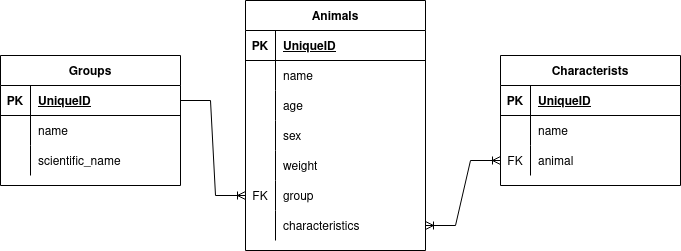

The diagram above was exported from draw.io. Its source (the exported page's mxGraphModel, read from the mxfile embedded in the PNG):
<mxGraphModel dx="818" dy="343" grid="1" gridSize="10" guides="1" tooltips="1" connect="1" arrows="1" fold="1" page="1" pageScale="1" pageWidth="850" pageHeight="1100" math="0" shadow="0">
  <root>
    <mxCell id="0" />
    <mxCell id="1" parent="0" />
    <mxCell id="JjPYDchfOnWLPBLRBriy-1" value="Groups" style="shape=table;startSize=30;container=1;collapsible=1;childLayout=tableLayout;fixedRows=1;rowLines=0;fontStyle=1;align=center;resizeLast=1;" vertex="1" parent="1">
      <mxGeometry x="90" y="480" width="180" height="130" as="geometry" />
    </mxCell>
    <mxCell id="JjPYDchfOnWLPBLRBriy-2" value="" style="shape=tableRow;horizontal=0;startSize=0;swimlaneHead=0;swimlaneBody=0;fillColor=none;collapsible=0;dropTarget=0;points=[[0,0.5],[1,0.5]];portConstraint=eastwest;top=0;left=0;right=0;bottom=1;" vertex="1" parent="JjPYDchfOnWLPBLRBriy-1">
      <mxGeometry y="30" width="180" height="30" as="geometry" />
    </mxCell>
    <mxCell id="JjPYDchfOnWLPBLRBriy-3" value="PK" style="shape=partialRectangle;connectable=0;fillColor=none;top=0;left=0;bottom=0;right=0;fontStyle=1;overflow=hidden;" vertex="1" parent="JjPYDchfOnWLPBLRBriy-2">
      <mxGeometry width="30" height="30" as="geometry">
        <mxRectangle width="30" height="30" as="alternateBounds" />
      </mxGeometry>
    </mxCell>
    <mxCell id="JjPYDchfOnWLPBLRBriy-4" value="UniqueID" style="shape=partialRectangle;connectable=0;fillColor=none;top=0;left=0;bottom=0;right=0;align=left;spacingLeft=6;fontStyle=5;overflow=hidden;" vertex="1" parent="JjPYDchfOnWLPBLRBriy-2">
      <mxGeometry x="30" width="150" height="30" as="geometry">
        <mxRectangle width="150" height="30" as="alternateBounds" />
      </mxGeometry>
    </mxCell>
    <mxCell id="JjPYDchfOnWLPBLRBriy-5" value="" style="shape=tableRow;horizontal=0;startSize=0;swimlaneHead=0;swimlaneBody=0;fillColor=none;collapsible=0;dropTarget=0;points=[[0,0.5],[1,0.5]];portConstraint=eastwest;top=0;left=0;right=0;bottom=0;" vertex="1" parent="JjPYDchfOnWLPBLRBriy-1">
      <mxGeometry y="60" width="180" height="30" as="geometry" />
    </mxCell>
    <mxCell id="JjPYDchfOnWLPBLRBriy-6" value="" style="shape=partialRectangle;connectable=0;fillColor=none;top=0;left=0;bottom=0;right=0;editable=1;overflow=hidden;" vertex="1" parent="JjPYDchfOnWLPBLRBriy-5">
      <mxGeometry width="30" height="30" as="geometry">
        <mxRectangle width="30" height="30" as="alternateBounds" />
      </mxGeometry>
    </mxCell>
    <mxCell id="JjPYDchfOnWLPBLRBriy-7" value="name" style="shape=partialRectangle;connectable=0;fillColor=none;top=0;left=0;bottom=0;right=0;align=left;spacingLeft=6;overflow=hidden;" vertex="1" parent="JjPYDchfOnWLPBLRBriy-5">
      <mxGeometry x="30" width="150" height="30" as="geometry">
        <mxRectangle width="150" height="30" as="alternateBounds" />
      </mxGeometry>
    </mxCell>
    <mxCell id="JjPYDchfOnWLPBLRBriy-8" value="" style="shape=tableRow;horizontal=0;startSize=0;swimlaneHead=0;swimlaneBody=0;fillColor=none;collapsible=0;dropTarget=0;points=[[0,0.5],[1,0.5]];portConstraint=eastwest;top=0;left=0;right=0;bottom=0;" vertex="1" parent="JjPYDchfOnWLPBLRBriy-1">
      <mxGeometry y="90" width="180" height="30" as="geometry" />
    </mxCell>
    <mxCell id="JjPYDchfOnWLPBLRBriy-9" value="" style="shape=partialRectangle;connectable=0;fillColor=none;top=0;left=0;bottom=0;right=0;editable=1;overflow=hidden;" vertex="1" parent="JjPYDchfOnWLPBLRBriy-8">
      <mxGeometry width="30" height="30" as="geometry">
        <mxRectangle width="30" height="30" as="alternateBounds" />
      </mxGeometry>
    </mxCell>
    <mxCell id="JjPYDchfOnWLPBLRBriy-10" value="scientific_name" style="shape=partialRectangle;connectable=0;fillColor=none;top=0;left=0;bottom=0;right=0;align=left;spacingLeft=6;overflow=hidden;" vertex="1" parent="JjPYDchfOnWLPBLRBriy-8">
      <mxGeometry x="30" width="150" height="30" as="geometry">
        <mxRectangle width="150" height="30" as="alternateBounds" />
      </mxGeometry>
    </mxCell>
    <mxCell id="JjPYDchfOnWLPBLRBriy-28" value="Animals" style="shape=table;startSize=30;container=1;collapsible=1;childLayout=tableLayout;fixedRows=1;rowLines=0;fontStyle=1;align=center;resizeLast=1;" vertex="1" parent="1">
      <mxGeometry x="335" y="425" width="180" height="250" as="geometry">
        <mxRectangle x="350" y="470" width="80" height="30" as="alternateBounds" />
      </mxGeometry>
    </mxCell>
    <mxCell id="JjPYDchfOnWLPBLRBriy-29" value="" style="shape=tableRow;horizontal=0;startSize=0;swimlaneHead=0;swimlaneBody=0;fillColor=none;collapsible=0;dropTarget=0;points=[[0,0.5],[1,0.5]];portConstraint=eastwest;top=0;left=0;right=0;bottom=1;" vertex="1" parent="JjPYDchfOnWLPBLRBriy-28">
      <mxGeometry y="30" width="180" height="30" as="geometry" />
    </mxCell>
    <mxCell id="JjPYDchfOnWLPBLRBriy-30" value="PK" style="shape=partialRectangle;connectable=0;fillColor=none;top=0;left=0;bottom=0;right=0;fontStyle=1;overflow=hidden;" vertex="1" parent="JjPYDchfOnWLPBLRBriy-29">
      <mxGeometry width="30" height="30" as="geometry">
        <mxRectangle width="30" height="30" as="alternateBounds" />
      </mxGeometry>
    </mxCell>
    <mxCell id="JjPYDchfOnWLPBLRBriy-31" value="UniqueID" style="shape=partialRectangle;connectable=0;fillColor=none;top=0;left=0;bottom=0;right=0;align=left;spacingLeft=6;fontStyle=5;overflow=hidden;" vertex="1" parent="JjPYDchfOnWLPBLRBriy-29">
      <mxGeometry x="30" width="150" height="30" as="geometry">
        <mxRectangle width="150" height="30" as="alternateBounds" />
      </mxGeometry>
    </mxCell>
    <mxCell id="JjPYDchfOnWLPBLRBriy-32" value="" style="shape=tableRow;horizontal=0;startSize=0;swimlaneHead=0;swimlaneBody=0;fillColor=none;collapsible=0;dropTarget=0;points=[[0,0.5],[1,0.5]];portConstraint=eastwest;top=0;left=0;right=0;bottom=0;" vertex="1" parent="JjPYDchfOnWLPBLRBriy-28">
      <mxGeometry y="60" width="180" height="30" as="geometry" />
    </mxCell>
    <mxCell id="JjPYDchfOnWLPBLRBriy-33" value="" style="shape=partialRectangle;connectable=0;fillColor=none;top=0;left=0;bottom=0;right=0;editable=1;overflow=hidden;" vertex="1" parent="JjPYDchfOnWLPBLRBriy-32">
      <mxGeometry width="30" height="30" as="geometry">
        <mxRectangle width="30" height="30" as="alternateBounds" />
      </mxGeometry>
    </mxCell>
    <mxCell id="JjPYDchfOnWLPBLRBriy-34" value="name" style="shape=partialRectangle;connectable=0;fillColor=none;top=0;left=0;bottom=0;right=0;align=left;spacingLeft=6;overflow=hidden;" vertex="1" parent="JjPYDchfOnWLPBLRBriy-32">
      <mxGeometry x="30" width="150" height="30" as="geometry">
        <mxRectangle width="150" height="30" as="alternateBounds" />
      </mxGeometry>
    </mxCell>
    <mxCell id="JjPYDchfOnWLPBLRBriy-35" value="" style="shape=tableRow;horizontal=0;startSize=0;swimlaneHead=0;swimlaneBody=0;fillColor=none;collapsible=0;dropTarget=0;points=[[0,0.5],[1,0.5]];portConstraint=eastwest;top=0;left=0;right=0;bottom=0;" vertex="1" parent="JjPYDchfOnWLPBLRBriy-28">
      <mxGeometry y="90" width="180" height="30" as="geometry" />
    </mxCell>
    <mxCell id="JjPYDchfOnWLPBLRBriy-36" value="" style="shape=partialRectangle;connectable=0;fillColor=none;top=0;left=0;bottom=0;right=0;editable=1;overflow=hidden;" vertex="1" parent="JjPYDchfOnWLPBLRBriy-35">
      <mxGeometry width="30" height="30" as="geometry">
        <mxRectangle width="30" height="30" as="alternateBounds" />
      </mxGeometry>
    </mxCell>
    <mxCell id="JjPYDchfOnWLPBLRBriy-37" value="age" style="shape=partialRectangle;connectable=0;fillColor=none;top=0;left=0;bottom=0;right=0;align=left;spacingLeft=6;overflow=hidden;" vertex="1" parent="JjPYDchfOnWLPBLRBriy-35">
      <mxGeometry x="30" width="150" height="30" as="geometry">
        <mxRectangle width="150" height="30" as="alternateBounds" />
      </mxGeometry>
    </mxCell>
    <mxCell id="JjPYDchfOnWLPBLRBriy-45" value="" style="shape=tableRow;horizontal=0;startSize=0;swimlaneHead=0;swimlaneBody=0;fillColor=none;collapsible=0;dropTarget=0;points=[[0,0.5],[1,0.5]];portConstraint=eastwest;top=0;left=0;right=0;bottom=0;" vertex="1" parent="JjPYDchfOnWLPBLRBriy-28">
      <mxGeometry y="120" width="180" height="30" as="geometry" />
    </mxCell>
    <mxCell id="JjPYDchfOnWLPBLRBriy-46" value="" style="shape=partialRectangle;connectable=0;fillColor=none;top=0;left=0;bottom=0;right=0;editable=1;overflow=hidden;" vertex="1" parent="JjPYDchfOnWLPBLRBriy-45">
      <mxGeometry width="30" height="30" as="geometry">
        <mxRectangle width="30" height="30" as="alternateBounds" />
      </mxGeometry>
    </mxCell>
    <mxCell id="JjPYDchfOnWLPBLRBriy-47" value="sex" style="shape=partialRectangle;connectable=0;fillColor=none;top=0;left=0;bottom=0;right=0;align=left;spacingLeft=6;overflow=hidden;" vertex="1" parent="JjPYDchfOnWLPBLRBriy-45">
      <mxGeometry x="30" width="150" height="30" as="geometry">
        <mxRectangle width="150" height="30" as="alternateBounds" />
      </mxGeometry>
    </mxCell>
    <mxCell id="JjPYDchfOnWLPBLRBriy-48" value="" style="shape=tableRow;horizontal=0;startSize=0;swimlaneHead=0;swimlaneBody=0;fillColor=none;collapsible=0;dropTarget=0;points=[[0,0.5],[1,0.5]];portConstraint=eastwest;top=0;left=0;right=0;bottom=0;" vertex="1" parent="JjPYDchfOnWLPBLRBriy-28">
      <mxGeometry y="150" width="180" height="30" as="geometry" />
    </mxCell>
    <mxCell id="JjPYDchfOnWLPBLRBriy-49" value="" style="shape=partialRectangle;connectable=0;fillColor=none;top=0;left=0;bottom=0;right=0;editable=1;overflow=hidden;" vertex="1" parent="JjPYDchfOnWLPBLRBriy-48">
      <mxGeometry width="30" height="30" as="geometry">
        <mxRectangle width="30" height="30" as="alternateBounds" />
      </mxGeometry>
    </mxCell>
    <mxCell id="JjPYDchfOnWLPBLRBriy-50" value="weight" style="shape=partialRectangle;connectable=0;fillColor=none;top=0;left=0;bottom=0;right=0;align=left;spacingLeft=6;overflow=hidden;" vertex="1" parent="JjPYDchfOnWLPBLRBriy-48">
      <mxGeometry x="30" width="150" height="30" as="geometry">
        <mxRectangle width="150" height="30" as="alternateBounds" />
      </mxGeometry>
    </mxCell>
    <mxCell id="JjPYDchfOnWLPBLRBriy-51" value="" style="shape=tableRow;horizontal=0;startSize=0;swimlaneHead=0;swimlaneBody=0;fillColor=none;collapsible=0;dropTarget=0;points=[[0,0.5],[1,0.5]];portConstraint=eastwest;top=0;left=0;right=0;bottom=0;" vertex="1" parent="JjPYDchfOnWLPBLRBriy-28">
      <mxGeometry y="180" width="180" height="30" as="geometry" />
    </mxCell>
    <mxCell id="JjPYDchfOnWLPBLRBriy-52" value="FK" style="shape=partialRectangle;connectable=0;fillColor=none;top=0;left=0;bottom=0;right=0;editable=1;overflow=hidden;" vertex="1" parent="JjPYDchfOnWLPBLRBriy-51">
      <mxGeometry width="30" height="30" as="geometry">
        <mxRectangle width="30" height="30" as="alternateBounds" />
      </mxGeometry>
    </mxCell>
    <mxCell id="JjPYDchfOnWLPBLRBriy-53" value="group" style="shape=partialRectangle;connectable=0;fillColor=none;top=0;left=0;bottom=0;right=0;align=left;spacingLeft=6;overflow=hidden;" vertex="1" parent="JjPYDchfOnWLPBLRBriy-51">
      <mxGeometry x="30" width="150" height="30" as="geometry">
        <mxRectangle width="150" height="30" as="alternateBounds" />
      </mxGeometry>
    </mxCell>
    <mxCell id="JjPYDchfOnWLPBLRBriy-54" value="" style="shape=tableRow;horizontal=0;startSize=0;swimlaneHead=0;swimlaneBody=0;fillColor=none;collapsible=0;dropTarget=0;points=[[0,0.5],[1,0.5]];portConstraint=eastwest;top=0;left=0;right=0;bottom=0;" vertex="1" parent="JjPYDchfOnWLPBLRBriy-28">
      <mxGeometry y="210" width="180" height="30" as="geometry" />
    </mxCell>
    <mxCell id="JjPYDchfOnWLPBLRBriy-55" value="" style="shape=partialRectangle;connectable=0;fillColor=none;top=0;left=0;bottom=0;right=0;editable=1;overflow=hidden;" vertex="1" parent="JjPYDchfOnWLPBLRBriy-54">
      <mxGeometry width="30" height="30" as="geometry">
        <mxRectangle width="30" height="30" as="alternateBounds" />
      </mxGeometry>
    </mxCell>
    <mxCell id="JjPYDchfOnWLPBLRBriy-56" value="characteristics" style="shape=partialRectangle;connectable=0;fillColor=none;top=0;left=0;bottom=0;right=0;align=left;spacingLeft=6;overflow=hidden;" vertex="1" parent="JjPYDchfOnWLPBLRBriy-54">
      <mxGeometry x="30" width="150" height="30" as="geometry">
        <mxRectangle width="150" height="30" as="alternateBounds" />
      </mxGeometry>
    </mxCell>
    <mxCell id="JjPYDchfOnWLPBLRBriy-40" value="" style="edgeStyle=entityRelationEdgeStyle;fontSize=12;html=1;endArrow=ERoneToMany;rounded=0;exitX=1;exitY=0.5;exitDx=0;exitDy=0;" edge="1" parent="1" source="JjPYDchfOnWLPBLRBriy-2" target="JjPYDchfOnWLPBLRBriy-51">
      <mxGeometry width="100" height="100" relative="1" as="geometry">
        <mxPoint x="350" y="570" as="sourcePoint" />
        <mxPoint x="320" y="510" as="targetPoint" />
      </mxGeometry>
    </mxCell>
    <mxCell id="JjPYDchfOnWLPBLRBriy-57" value="Characterists" style="shape=table;startSize=30;container=1;collapsible=1;childLayout=tableLayout;fixedRows=1;rowLines=0;fontStyle=1;align=center;resizeLast=1;" vertex="1" parent="1">
      <mxGeometry x="590" y="480" width="180" height="130" as="geometry" />
    </mxCell>
    <mxCell id="JjPYDchfOnWLPBLRBriy-58" value="" style="shape=tableRow;horizontal=0;startSize=0;swimlaneHead=0;swimlaneBody=0;fillColor=none;collapsible=0;dropTarget=0;points=[[0,0.5],[1,0.5]];portConstraint=eastwest;top=0;left=0;right=0;bottom=1;" vertex="1" parent="JjPYDchfOnWLPBLRBriy-57">
      <mxGeometry y="30" width="180" height="30" as="geometry" />
    </mxCell>
    <mxCell id="JjPYDchfOnWLPBLRBriy-59" value="PK" style="shape=partialRectangle;connectable=0;fillColor=none;top=0;left=0;bottom=0;right=0;fontStyle=1;overflow=hidden;" vertex="1" parent="JjPYDchfOnWLPBLRBriy-58">
      <mxGeometry width="30" height="30" as="geometry">
        <mxRectangle width="30" height="30" as="alternateBounds" />
      </mxGeometry>
    </mxCell>
    <mxCell id="JjPYDchfOnWLPBLRBriy-60" value="UniqueID" style="shape=partialRectangle;connectable=0;fillColor=none;top=0;left=0;bottom=0;right=0;align=left;spacingLeft=6;fontStyle=5;overflow=hidden;" vertex="1" parent="JjPYDchfOnWLPBLRBriy-58">
      <mxGeometry x="30" width="150" height="30" as="geometry">
        <mxRectangle width="150" height="30" as="alternateBounds" />
      </mxGeometry>
    </mxCell>
    <mxCell id="JjPYDchfOnWLPBLRBriy-61" value="" style="shape=tableRow;horizontal=0;startSize=0;swimlaneHead=0;swimlaneBody=0;fillColor=none;collapsible=0;dropTarget=0;points=[[0,0.5],[1,0.5]];portConstraint=eastwest;top=0;left=0;right=0;bottom=0;" vertex="1" parent="JjPYDchfOnWLPBLRBriy-57">
      <mxGeometry y="60" width="180" height="30" as="geometry" />
    </mxCell>
    <mxCell id="JjPYDchfOnWLPBLRBriy-62" value="" style="shape=partialRectangle;connectable=0;fillColor=none;top=0;left=0;bottom=0;right=0;editable=1;overflow=hidden;" vertex="1" parent="JjPYDchfOnWLPBLRBriy-61">
      <mxGeometry width="30" height="30" as="geometry">
        <mxRectangle width="30" height="30" as="alternateBounds" />
      </mxGeometry>
    </mxCell>
    <mxCell id="JjPYDchfOnWLPBLRBriy-63" value="name" style="shape=partialRectangle;connectable=0;fillColor=none;top=0;left=0;bottom=0;right=0;align=left;spacingLeft=6;overflow=hidden;" vertex="1" parent="JjPYDchfOnWLPBLRBriy-61">
      <mxGeometry x="30" width="150" height="30" as="geometry">
        <mxRectangle width="150" height="30" as="alternateBounds" />
      </mxGeometry>
    </mxCell>
    <mxCell id="JjPYDchfOnWLPBLRBriy-70" value="" style="shape=tableRow;horizontal=0;startSize=0;swimlaneHead=0;swimlaneBody=0;fillColor=none;collapsible=0;dropTarget=0;points=[[0,0.5],[1,0.5]];portConstraint=eastwest;top=0;left=0;right=0;bottom=0;" vertex="1" parent="JjPYDchfOnWLPBLRBriy-57">
      <mxGeometry y="90" width="180" height="30" as="geometry" />
    </mxCell>
    <mxCell id="JjPYDchfOnWLPBLRBriy-71" value="FK" style="shape=partialRectangle;connectable=0;fillColor=none;top=0;left=0;bottom=0;right=0;editable=1;overflow=hidden;" vertex="1" parent="JjPYDchfOnWLPBLRBriy-70">
      <mxGeometry width="30" height="30" as="geometry">
        <mxRectangle width="30" height="30" as="alternateBounds" />
      </mxGeometry>
    </mxCell>
    <mxCell id="JjPYDchfOnWLPBLRBriy-72" value="animal" style="shape=partialRectangle;connectable=0;fillColor=none;top=0;left=0;bottom=0;right=0;align=left;spacingLeft=6;overflow=hidden;" vertex="1" parent="JjPYDchfOnWLPBLRBriy-70">
      <mxGeometry x="30" width="150" height="30" as="geometry">
        <mxRectangle width="150" height="30" as="alternateBounds" />
      </mxGeometry>
    </mxCell>
    <mxCell id="JjPYDchfOnWLPBLRBriy-74" value="" style="edgeStyle=entityRelationEdgeStyle;fontSize=12;html=1;endArrow=ERoneToMany;startArrow=ERoneToMany;rounded=0;entryX=0;entryY=0.5;entryDx=0;entryDy=0;exitX=1;exitY=0.5;exitDx=0;exitDy=0;" edge="1" parent="1" source="JjPYDchfOnWLPBLRBriy-54" target="JjPYDchfOnWLPBLRBriy-70">
      <mxGeometry width="100" height="100" relative="1" as="geometry">
        <mxPoint x="460" y="610" as="sourcePoint" />
        <mxPoint x="560" y="510" as="targetPoint" />
      </mxGeometry>
    </mxCell>
  </root>
</mxGraphModel>